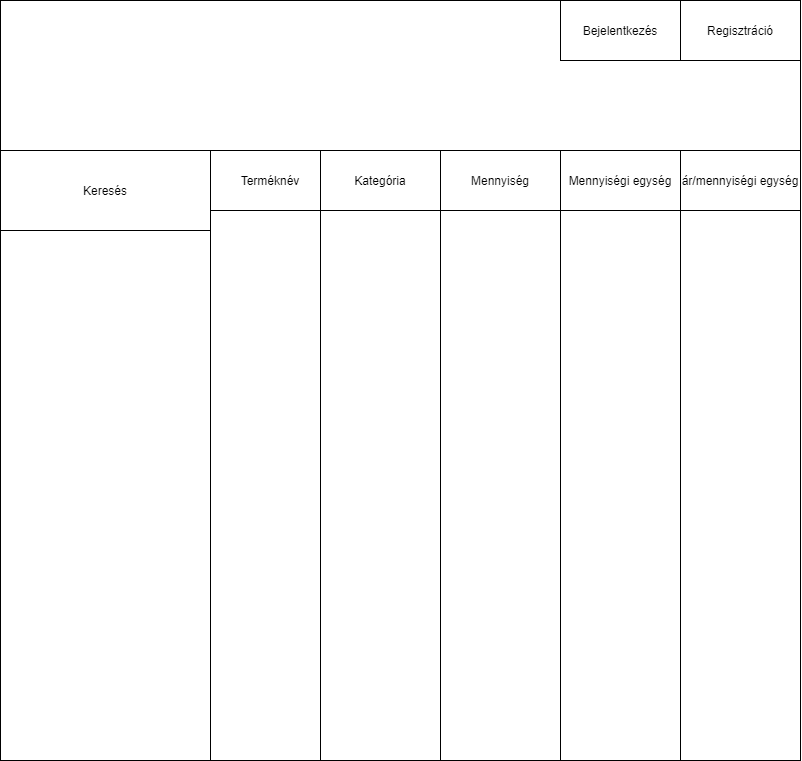

The diagram above was exported from draw.io. Its source (the exported page's mxGraphModel, read from the mxfile embedded in the PNG):
<mxGraphModel dx="1391" dy="899" grid="1" gridSize="10" guides="1" tooltips="1" connect="1" arrows="1" fold="1" page="1" pageScale="1" pageWidth="827" pageHeight="1169" math="0" shadow="0">
  <root>
    <mxCell id="0" />
    <mxCell id="1" parent="0" />
    <mxCell id="ry5XIvkI_sgiIFshaKQo-2" value="" style="rounded=0;whiteSpace=wrap;html=1;" vertex="1" parent="1">
      <mxGeometry x="690" y="380" width="800" height="610" as="geometry" />
    </mxCell>
    <mxCell id="ry5XIvkI_sgiIFshaKQo-13" value="Terméknév" style="rounded=0;whiteSpace=wrap;html=1;" vertex="1" parent="1">
      <mxGeometry x="900" y="380" width="120" height="60" as="geometry" />
    </mxCell>
    <mxCell id="ry5XIvkI_sgiIFshaKQo-14" value="Kategória" style="rounded=0;whiteSpace=wrap;html=1;" vertex="1" parent="1">
      <mxGeometry x="1010" y="380" width="120" height="60" as="geometry" />
    </mxCell>
    <mxCell id="ry5XIvkI_sgiIFshaKQo-15" value="Mennyiség" style="rounded=0;whiteSpace=wrap;html=1;" vertex="1" parent="1">
      <mxGeometry x="1130" y="380" width="120" height="60" as="geometry" />
    </mxCell>
    <mxCell id="ry5XIvkI_sgiIFshaKQo-16" value="Mennyiségi egység" style="rounded=0;whiteSpace=wrap;html=1;" vertex="1" parent="1">
      <mxGeometry x="1250" y="380" width="120" height="60" as="geometry" />
    </mxCell>
    <mxCell id="ry5XIvkI_sgiIFshaKQo-17" value="ár/mennyiségi egység" style="rounded=0;whiteSpace=wrap;html=1;" vertex="1" parent="1">
      <mxGeometry x="1370" y="380" width="120" height="60" as="geometry" />
    </mxCell>
    <mxCell id="ry5XIvkI_sgiIFshaKQo-18" value="" style="rounded=0;whiteSpace=wrap;html=1;fontStyle=0" vertex="1" parent="1">
      <mxGeometry x="690" y="230" width="800" height="150" as="geometry" />
    </mxCell>
    <mxCell id="ry5XIvkI_sgiIFshaKQo-19" value="Bejelentkezés" style="rounded=0;whiteSpace=wrap;html=1;" vertex="1" parent="1">
      <mxGeometry x="1250" y="230" width="120" height="60" as="geometry" />
    </mxCell>
    <mxCell id="ry5XIvkI_sgiIFshaKQo-25" value="" style="rounded=0;whiteSpace=wrap;html=1;" vertex="1" parent="1">
      <mxGeometry x="900" y="440" width="110" height="550" as="geometry" />
    </mxCell>
    <mxCell id="ry5XIvkI_sgiIFshaKQo-26" value="" style="rounded=0;whiteSpace=wrap;html=1;" vertex="1" parent="1">
      <mxGeometry x="1010" y="440" width="120" height="550" as="geometry" />
    </mxCell>
    <mxCell id="ry5XIvkI_sgiIFshaKQo-27" value="" style="rounded=0;whiteSpace=wrap;html=1;" vertex="1" parent="1">
      <mxGeometry x="1130" y="440" width="120" height="550" as="geometry" />
    </mxCell>
    <mxCell id="ry5XIvkI_sgiIFshaKQo-28" value="" style="rounded=0;whiteSpace=wrap;html=1;" vertex="1" parent="1">
      <mxGeometry x="1250" y="440" width="120" height="550" as="geometry" />
    </mxCell>
    <mxCell id="ry5XIvkI_sgiIFshaKQo-29" value="" style="rounded=0;whiteSpace=wrap;html=1;" vertex="1" parent="1">
      <mxGeometry x="1370" y="440" width="120" height="550" as="geometry" />
    </mxCell>
    <mxCell id="ry5XIvkI_sgiIFshaKQo-34" value="Keresés" style="rounded=0;whiteSpace=wrap;html=1;" vertex="1" parent="1">
      <mxGeometry x="690" y="380" width="210" height="80" as="geometry" />
    </mxCell>
    <mxCell id="ry5XIvkI_sgiIFshaKQo-41" value="Regisztráció" style="rounded=0;whiteSpace=wrap;html=1;" vertex="1" parent="1">
      <mxGeometry x="1370" y="230" width="120" height="60" as="geometry" />
    </mxCell>
  </root>
</mxGraphModel>